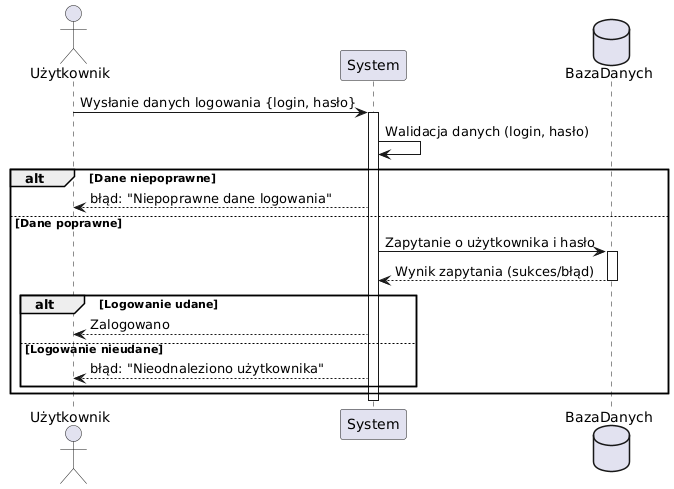

The diagram above was rendered by PlantUML. Its source (embedded in the PNG):
@startuml
actor Użytkownik
participant System
database BazaDanych

Użytkownik -> System: Wysłanie danych logowania {login, hasło}
activate System

System -> System: Walidacja danych (login, hasło)
alt Dane niepoprawne
    System --> Użytkownik: błąd: "Niepoprawne dane logowania"
else Dane poprawne
    System -> BazaDanych: Zapytanie o użytkownika i hasło
    activate BazaDanych
    BazaDanych --> System: Wynik zapytania (sukces/błąd)
    deactivate BazaDanych
    alt Logowanie udane
        System --> Użytkownik: Zalogowano
    else Logowanie nieudane
        System --> Użytkownik: błąd: "Nieodnaleziono użytkownika"
    end
end
deactivate System
@enduml